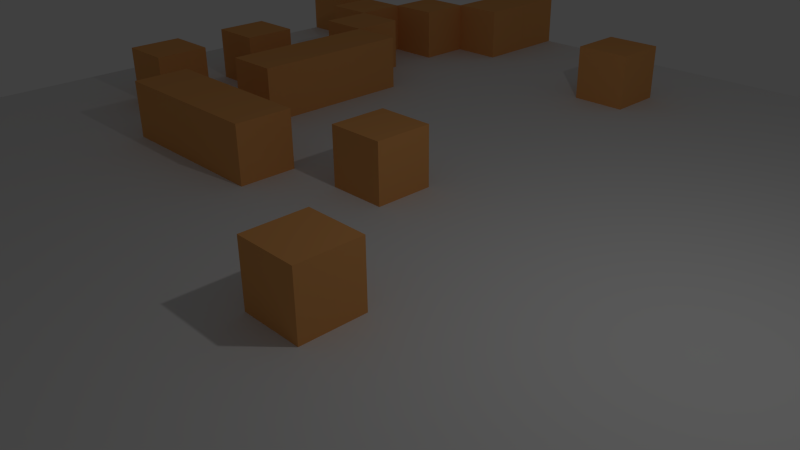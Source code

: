 # Source: Map.blend  (saved by Blender 2.68.0; exported with 4.5.12 LTS)
import bpy
from mathutils import Matrix  # noqa: F401  (used for matrix-valued properties, if any)

bpy.ops.wm.read_factory_settings(use_empty=True)
scene = bpy.context.scene
scene.name = 'Scene'

# ---- collections
col_collection_1 = bpy.data.collections.new('Collection 1'); scene.collection.children.link(col_collection_1)

# ---- materials (node trees are filled in below, after node groups)
mat_material = bpy.data.materials.new('Material')
mat_material.alpha_threshold = 0.0
mat_material.use_transparent_shadow = False
mat_material.diffuse_color = (0.8, 0.3712, 0.1206, 1.0)
mat_material.roughness = 0.5
mat_material.line_color = (0.0, 0.0, 0.0, 1.0)
mat_material_001 = bpy.data.materials.new('Material.001')
mat_material_001.alpha_threshold = 0.0
mat_material_001.use_transparent_shadow = False
mat_material_001.roughness = 0.5
mat_material_001.line_color = (0.0, 0.0, 0.0, 1.0)

# ---- material node trees

# ---- world
world_world = bpy.data.worlds.new('World'); scene.world = world_world
world_world.color = (0.05088, 0.05088, 0.05088)
world_world.use_sun_shadow = False
world_world.sun_shadow_jitter_overblur = 0.0
world_world.cycles.sampling_method = 'MANUAL'
world_world.cycles.sample_map_resolution = 256

# ---- cameras
cam_camera = bpy.data.cameras.new('Camera')
cam_camera.clip_end = 100.0
cam_camera.lens = 35.0
cam_camera.sensor_width = 32.0
cam_camera.sensor_height = 18.0
cam_camera.ortho_scale = 7.314
cam_camera.dof.focus_distance = 0.0
cam_camera.dof.aperture_fstop = 128.0

# ---- lights
light_lamp = bpy.data.lights.new('Lamp', 'POINT')
light_lamp.transmission_factor = 0.0
light_lamp.cutoff_distance = 30.0
light_lamp.energy = 100.0
light_lamp.shadow_buffer_clip_start = 1.001
light_lamp.shadow_soft_size = 0.1
light_lamp.shadow_maximum_resolution = 0.006
light_lamp.use_absolute_resolution = True
light_lamp.cycles.use_multiple_importance_sampling = False

# ---- meshes
me_plane = bpy.data.meshes.new('Plane')
me_plane.from_pydata([(10.0, -10.0, 7.749e-07), (-10.0, -10.0, 7.749e-07), (10.0, 10.0, 7.749e-07), (-10.0, 10.0, 7.749e-07), (-9.998, 7.0, 7.749e-07), (-9.998, 8.0, 7.749e-07), (-8.998, 8.0, 7.749e-07), (-8.998, 7.0, 7.749e-07), (-9.998, 7.0, 1.0), (-9.998, 8.0, 1.0), (-8.998, 8.0, 1.0), (-8.998, 7.0, 1.0), (-1.998, 7.0, 7.749e-07), (-1.998, 8.0, 7.749e-07), (-0.998, 8.0, 7.749e-07), (-0.998, 7.0, 7.749e-07), (-1.998, 7.0, 1.0), (-1.998, 8.0, 1.0), (-0.998, 8.0, 1.0), (-0.998, 7.0, 1.0), (0.00164, -1.983, 7.749e-07), (0.00164, -0.9832, 7.749e-07), (1.002, -0.9832, 7.749e-07), (1.002, -1.983, 7.749e-07), (0.00164, -1.983, 1.0), (0.00164, -0.9832, 1.0), (1.002, -0.9832, 1.0), (1.002, -1.983, 1.0), (-1.998, 1.0, 7.749e-07), (-1.998, 2.0, 7.749e-07), (-0.998, 2.0, 7.749e-07), (-0.998, 1.0, 7.749e-07), (-1.998, 1.0, 1.0), (-1.998, 2.0, 1.0), (-0.998, 2.0, 1.0), (-0.998, 1.0, 1.0), (-7.998, 1.0, 7.749e-07), (-7.998, 2.0, 7.749e-07), (-6.998, 2.0, 7.749e-07), (-6.998, 1.0, 7.749e-07), (-7.998, 1.0, 1.0), (-7.998, 2.0, 1.0), (-6.998, 2.0, 1.0), (-6.998, 1.0, 1.0), (-7.998, 3.0, 7.749e-07), (-7.998, 4.0, 7.749e-07), (-6.998, 4.0, 7.749e-07), (-6.998, 3.0, 7.749e-07), (-7.998, 3.0, 1.0), (-7.998, 4.0, 1.0), (-6.998, 4.0, 1.0), (-6.998, 3.0, 1.0), (-7.998, 6.0, 7.749e-07), (-7.998, 7.0, 7.749e-07), (-6.998, 7.0, 7.749e-07), (-6.998, 6.0, 7.749e-07), (-7.998, 6.0, 1.0), (-7.998, 7.0, 1.0), (-6.998, 7.0, 1.0), (-6.998, 6.0, 1.0), (-6.998, 5.0, 7.749e-07), (-6.998, 6.0, 7.749e-07), (-5.998, 6.0, 7.749e-07), (-5.998, 5.0, 7.749e-07), (-6.998, 5.0, 1.0), (-6.998, 6.0, 1.0), (-5.998, 6.0, 1.0), (-5.998, 5.0, 1.0), (-6.998, 7.0, 7.749e-07), (-6.998, 8.0, 7.749e-07), (-5.998, 8.0, 7.749e-07), (-5.998, 7.0, 7.749e-07), (-6.998, 7.0, 1.0), (-6.998, 8.0, 1.0), (-5.998, 8.0, 1.0), (-5.998, 7.0, 1.0), (-5.998, 8.0, 7.749e-07), (-5.998, 9.0, 7.749e-07), (-4.998, 9.0, 7.749e-07), (-4.998, 8.0, 7.749e-07), (-5.998, 8.0, 1.0), (-5.998, 9.0, 1.0), (-4.998, 9.0, 1.0), (-4.998, 8.0, 1.0), (-5.998, 4.0, 7.749e-07), (-5.998, 5.0, 7.749e-07), (-4.998, 5.0, 7.749e-07), (-4.998, 4.0, 7.749e-07), (-5.998, 4.0, 1.0), (-5.998, 5.0, 1.0), (-4.998, 5.0, 1.0), (-4.998, 4.0, 1.0), (-5.998, 3.0, 7.749e-07), (-5.998, 4.0, 7.749e-07), (-4.998, 4.0, 7.749e-07), (-4.998, 3.0, 7.749e-07), (-5.998, 3.0, 1.0), (-5.998, 4.0, 1.0), (-4.998, 4.0, 1.0), (-4.998, 3.0, 1.0), (-5.998, 2.0, 7.749e-07), (-5.998, 3.0, 7.749e-07), (-4.998, 3.0, 7.749e-07), (-4.998, 2.0, 7.749e-07), (-5.998, 2.0, 1.0), (-5.998, 3.0, 1.0), (-4.998, 3.0, 1.0), (-4.998, 2.0, 1.0), (-4.998, 0.0003377, 7.749e-07), (-4.998, 1.0, 7.749e-07), (-3.998, 1.0, 7.749e-07), (-3.998, 0.0003377, 7.749e-07), (-4.998, 0.0003377, 1.0), (-4.998, 1.0, 1.0), (-3.998, 1.0, 1.0), (-3.998, 0.0003377, 1.0), (-5.998, 0.0003377, 7.749e-07), (-5.998, 1.0, 7.749e-07), (-4.998, 1.0, 7.749e-07), (-4.998, 0.0003377, 7.749e-07), (-5.998, 0.0003377, 1.0), (-5.998, 1.0, 1.0), (-4.998, 1.0, 1.0), (-4.998, 0.0003377, 1.0), (-3.998, 0.0003377, 7.749e-07), (-3.998, 1.0, 7.749e-07), (-2.998, 1.0, 7.749e-07), (-2.998, 0.0003377, 7.749e-07), (-3.998, 0.0003377, 1.0), (-3.998, 1.0, 1.0), (-2.998, 1.0, 1.0), (-2.998, 0.0003377, 1.0), (-5.998, 9.002, 7.749e-07), (-5.998, 10.0, 7.749e-07), (-4.998, 10.0, 7.749e-07), (-4.998, 9.002, 7.749e-07), (-5.998, 9.002, 1.0), (-5.998, 10.0, 1.0), (-4.998, 10.0, 1.0), (-4.998, 9.002, 1.0)], [], [(1, 0, 2, 3), (8, 9, 5, 4), (9, 10, 6, 5), (10, 11, 7, 6), (11, 8, 4, 7), (4, 5, 6, 7), (11, 10, 9, 8), (16, 17, 13, 12), (17, 18, 14, 13), (18, 19, 15, 14), (19, 16, 12, 15), (12, 13, 14, 15), (19, 18, 17, 16), (24, 25, 21, 20), (25, 26, 22, 21), (26, 27, 23, 22), (27, 24, 20, 23), (20, 21, 22, 23), (27, 26, 25, 24), (32, 33, 29, 28), (33, 34, 30, 29), (34, 35, 31, 30), (35, 32, 28, 31), (28, 29, 30, 31), (35, 34, 33, 32), (40, 41, 37, 36), (41, 42, 38, 37), (42, 43, 39, 38), (43, 40, 36, 39), (36, 37, 38, 39), (43, 42, 41, 40), (48, 49, 45, 44), (49, 50, 46, 45), (50, 51, 47, 46), (51, 48, 44, 47), (44, 45, 46, 47), (51, 50, 49, 48), (56, 57, 53, 52), (57, 58, 54, 53), (58, 59, 55, 54), (59, 56, 52, 55), (52, 53, 54, 55), (59, 58, 57, 56), (64, 65, 61, 60), (65, 66, 62, 61), (66, 67, 63, 62), (67, 64, 60, 63), (60, 61, 62, 63), (67, 66, 65, 64), (72, 73, 69, 68), (73, 74, 70, 69), (74, 75, 71, 70), (75, 72, 68, 71), (68, 69, 70, 71), (75, 74, 73, 72), (80, 81, 77, 76), (81, 82, 78, 77), (82, 83, 79, 78), (83, 80, 76, 79), (76, 77, 78, 79), (83, 82, 81, 80), (88, 89, 85, 84), (89, 90, 86, 85), (90, 91, 87, 86), (91, 88, 84, 87), (84, 85, 86, 87), (91, 90, 89, 88), (96, 97, 93, 92), (97, 98, 94, 93), (98, 99, 95, 94), (99, 96, 92, 95), (92, 93, 94, 95), (99, 98, 97, 96), (104, 105, 101, 100), (105, 106, 102, 101), (106, 107, 103, 102), (107, 104, 100, 103), (100, 101, 102, 103), (107, 106, 105, 104), (112, 113, 109, 108), (113, 114, 110, 109), (114, 115, 111, 110), (115, 112, 108, 111), (108, 109, 110, 111), (115, 114, 113, 112), (120, 121, 117, 116), (121, 122, 118, 117), (122, 123, 119, 118), (123, 120, 116, 119), (116, 117, 118, 119), (123, 122, 121, 120), (128, 129, 125, 124), (129, 130, 126, 125), (130, 131, 127, 126), (131, 128, 124, 127), (124, 125, 126, 127), (131, 130, 129, 128), (136, 137, 133, 132), (137, 138, 134, 133), (138, 139, 135, 134), (139, 136, 132, 135), (132, 133, 134, 135), (139, 138, 137, 136)])
me_plane.polygons.foreach_set('material_index', [1, 0, 0, 0, 0, 0, 0, 0, 0, 0, 0, 0, 0, 0, 0, 0, 0, 0, 0, 0, 0, 0, 0, 0, 0, 0, 0, 0, 0, 0, 0, 0, 0, 0, 0, 0, 0, 0, 0, 0, 0, 0, 0, 0, 0, 0, 0, 0, 0, 0, 0, 0, 0, 0, 0, 0, 0, 0, 0, 0, 0, 0, 0, 0, 0, 0, 0, 0, 0, 0, 0, 0, 0, 0, 0, 0, 0, 0, 0, 0, 0, 0, 0, 0, 0, 0, 0, 0, 0, 0, 0, 0, 0, 0, 0, 0, 0, 0, 0, 0, 0, 0, 0])
me_plane.materials.append(mat_material)
me_plane.materials.append(mat_material_001)
me_plane.use_remesh_preserve_volume = False
me_plane.use_remesh_preserve_attributes = False
me_plane.use_mirror_vertex_groups = False
me_plane.update()

# ---- objects
ob_plane = bpy.data.objects.new('Plane', me_plane)
ob_lamp = bpy.data.objects.new('Lamp', light_lamp)
ob_camera = bpy.data.objects.new('Camera', cam_camera)

# ---- transforms, parenting, visibility, modifiers, constraints
ob_plane.location = (0.0, 0.0, 0.0)
ob_plane.lineart.crease_threshold = 0.0
ob_lamp.location = (4.076, 1.005, 5.904)
ob_lamp.rotation_euler = (0.6503, 0.05522, 1.866)
ob_lamp.lock_rotations_4d = False
ob_lamp.empty_display_type = 'ARROWS'
ob_lamp.color = (0.0, 0.0, 0.0, 0.0)
ob_lamp.lineart.crease_threshold = 0.0
ob_camera.location = (7.481, -6.508, 5.344)
ob_camera.rotation_euler = (1.109, 0.01082, 0.8149)
ob_camera.lock_rotations_4d = False
ob_camera.empty_display_type = 'ARROWS'
ob_camera.color = (0.0, 0.0, 0.0, 0.0)
ob_camera.display_type = 'WIRE'
ob_camera.lineart.crease_threshold = 0.0

# ---- collection membership
col_collection_1.objects.link(ob_plane)
col_collection_1.objects.link(ob_lamp)
col_collection_1.objects.link(ob_camera)

# ---- scene / render settings (as saved in the file)
scene.camera = ob_camera
scene.frame_start = 1; scene.frame_end = 250; scene.frame_set(1)
scene.render.engine = 'BLENDER_EEVEE_NEXT'
scene.render.image_settings.color_mode = 'RGB'
scene.render.image_settings.compression = 90
scene.render.resolution_percentage = 50
scene.render.dither_intensity = 0.0
scene.cycles.use_denoising = False
scene.cycles.samples = 10
scene.cycles.sampling_pattern = 'TABULATED_SOBOL'
scene.cycles.light_sampling_threshold = 0.0
scene.cycles.use_adaptive_sampling = False
scene.cycles.use_light_tree = False
scene.cycles.blur_glossy = 0.0
scene.cycles.volume_bounces = 1
scene.cycles.pixel_filter_type = 'GAUSSIAN'
scene.cycles.sample_clamp_indirect = 0.0
scene.view_settings.view_transform = 'Standard'
bpy.context.view_layer.update()

